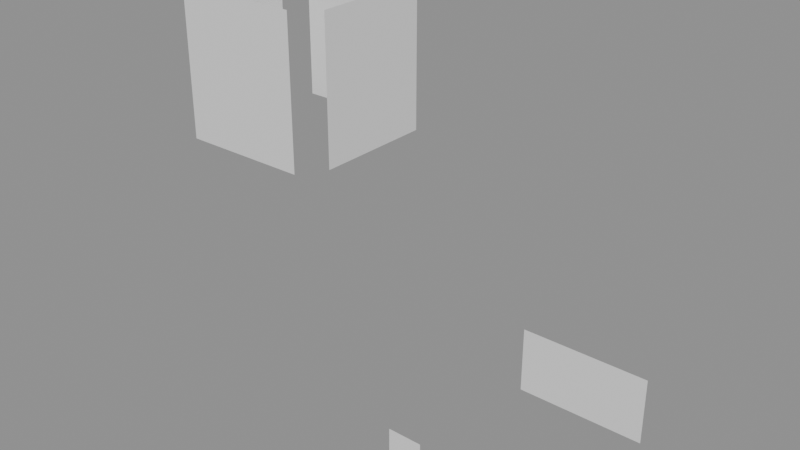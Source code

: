 # Source: arms_store_a_light.blend  (saved by Blender 5.2.45; exported with 4.5.12 LTS)
import bpy
from mathutils import Matrix  # noqa: F401  (used for matrix-valued properties, if any)

bpy.ops.wm.read_factory_settings(use_empty=True)
scene = bpy.context.scene
scene.name = 'Scene'

# ---- collections
col_arms_store_a_light = bpy.data.collections.new('arms_store_a_light'); scene.collection.children.link(col_arms_store_a_light)

# ---- materials (node trees are filled in below, after node groups)
mat_arms_store_a_light_mat_0 = bpy.data.materials.new('arms_store_a_light_mat_0')

# ---- material node trees
mat_arms_store_a_light_mat_0.use_nodes = True; mat_arms_store_a_light_mat_0.node_tree.nodes.clear()
_N = mat_arms_store_a_light_mat_0.node_tree.nodes; _L = mat_arms_store_a_light_mat_0.node_tree.links
n0 = _N.new('ShaderNodeBsdfPrincipled'); n0.name = 'Principled BSDF'; n0.location = (-200, 100)
n0.inputs[2].default_value = 0.8
n0.inputs[10].default_value = 0.005
n1 = _N.new('ShaderNodeOutputMaterial'); n1.name = 'Material Output'; n1.location = (200, 100)
_L.new(n0.outputs[0], n1.inputs[0])
n1.is_active_output = True

# ---- meshes
me_arms_store_a_light_mesh_0 = bpy.data.meshes.new('arms_store_a_light_mesh_0')
me_arms_store_a_light_mesh_0.from_pydata([(0.3672, 0.4577, 4.905), (0.3672, 0.4577, 6.464), (0.3672, -0.1976, 6.464), (-1.516, 0.4577, 6.464), (-1.516, 0.4577, 4.905), (-1.516, -0.1976, 4.905), (0.3672, -0.1976, 4.905), (-1.516, -0.1976, 6.464), (0.3672, -0.8529, 6.464), (0.3672, -0.8529, 4.905), (-1.516, -0.8529, 4.905), (-1.516, -0.8529, 6.464), (3.079, 0.8284, 2.789), (3.079, 0.8284, 2.003), (1.589, 0.8284, 2.789), (-1.287, -1.075, 6.467), (-1.287, -1.075, 4.861), (-0.584, -1.075, 4.861), (0.1191, -1.075, 4.861), (0.1191, -1.075, 6.467), (-0.584, -1.075, 6.467), (-1.287, 0.638, 4.861), (-1.287, 0.638, 6.467), (-0.584, 0.638, 6.467), (0.1191, 0.638, 6.467), (0.1191, 0.638, 4.861), (-0.584, 0.638, 4.861), (1.589, 0.8284, 2.003), (1.589, -1.426, 2.396), (1.589, -1.426, 2.003), (1.961, -1.426, 2.003), (1.589, -1.426, 2.789), (1.961, -1.426, 2.789), (3.079, -1.426, 2.003), (3.079, -1.426, 2.789), (2.644, -1.426, 2.789), (2.644, -1.426, 2.003)], [], [(0, 1, 2), (3, 4, 5), (6, 0, 2), (7, 3, 5), (2, 8, 6), (8, 9, 6), (5, 10, 7), (10, 11, 7), (12, 13, 14), (15, 16, 17), (18, 19, 20), (21, 22, 23), (24, 25, 26), (23, 24, 26), (20, 15, 17), (17, 18, 20), (13, 27, 14), (26, 21, 23), (28, 29, 30), (31, 28, 30), (32, 31, 30), (33, 34, 35), (36, 33, 35)])
me_arms_store_a_light_mesh_0.polygons.foreach_set('use_smooth', [True] * 23)
_uv = me_arms_store_a_light_mesh_0.uv_layers.new(name='UVMap')
_uv.uv.foreach_set('vector', [0.01562, 0.01562, 0.01562, 0.9844, 0.4844, 0.9844, 0.01562, 0.9844, 0.01562, 0.01562, 0.4844, 0.01562, 0.4844, 0.01562, 0.01562, 0.01562, 0.4844, 0.9844, 0.4844, 0.9844, 0.01562, 0.9844, 0.4844, 0.01562, 0.4844, 0.9844, 0.01562, 0.9844, 0.4844, 0.01562, 0.01562, 0.9844, 0.01562, 0.01562, 0.4844, 0.01562, 0.4844, 0.01562, 0.01562, 0.01562, 0.4844, 0.9844, 0.01562, 0.01562, 0.01562, 0.9844, 0.4844, 0.9844, 0.5156, 0.9844, 0.9844, 0.9844, 0.5156, 0.01562, 0.01562, 0.9844, 0.01562, 0.01562, 0.4844, 0.01562, 0.01562, 0.01562, 0.01562, 0.9844, 0.4844, 0.9844, 0.01562, 0.01562, 0.01562, 0.9844, 0.4844, 0.9844, 0.01562, 0.9844, 0.01562, 0.01562, 0.4844, 0.01562, 0.4844, 0.9844, 0.01562, 0.9844, 0.4844, 0.01562, 0.4844, 0.9844, 0.01562, 0.9844, 0.4844, 0.01562, 0.4844, 0.01562, 0.01562, 0.01562, 0.4844, 0.9844, 0.9844, 0.9844, 0.9844, 0.01562, 0.5156, 0.01562, 0.4844, 0.01562, 0.01562, 0.01562, 0.4844, 0.9844, 0.75, 0.01562, 0.9844, 0.01562, 0.9844, 0.2578, 0.5156, 0.01562, 0.75, 0.01562, 0.9844, 0.2578, 0.5156, 0.2578, 0.5156, 0.01562, 0.9844, 0.2578, 0.9844, 0.9844, 0.5156, 0.9844, 0.5156, 0.7109, 0.9844, 0.7109, 0.9844, 0.9844, 0.5156, 0.7109])
me_arms_store_a_light_mesh_0.materials.append(mat_arms_store_a_light_mat_0)
me_arms_store_a_light_mesh_0.update()
me_arms_store_a_light_mesh_0.normals_split_custom_set([tuple(v) for v in zip(*[iter([1.0, 4.075e-07, 7.643e-08, 1.0, 2.333e-07, 7.643e-08, 1.0, 3.211e-07, 7.643e-08, -1.0, -1.181e-07, 7.643e-08, -1.0, -4.665e-07, 7.643e-08, -1.0, -1.742e-07, 7.643e-08, 1.0, 3.211e-07, 6.929e-08, 1.0, 4.075e-07, 7.643e-08, 1.0, 3.211e-07, 7.643e-08, -1.0, -3.484e-07, 7.643e-08, -1.0, -1.181e-07, 7.643e-08, -1.0, -1.742e-07, 7.643e-08, 1.0, 3.211e-07, 7.643e-08, 1.0, 2.908e-07, 7.159e-08, 1.0, 3.211e-07, 6.929e-08, 1.0, 2.908e-07, 7.159e-08, 1.0, 1.166e-07, 5.732e-08, 1.0, 3.211e-07, 6.929e-08, -1.0, -1.742e-07, 7.643e-08, -1.0, -2.362e-07, 7.643e-08, -1.0, -3.484e-07, 7.643e-08, -1.0, -2.362e-07, 7.643e-08, -1.0, -9.33e-07, 7.643e-08, -1.0, -3.484e-07, 7.643e-08, 0.0, 1.0, 0.0, 0.0, 1.0, 0.0, 0.0, 1.0, 0.0, 0.0, -1.0, 2.773e-08, 0.0, -1.0, 1.056e-07, 0.0, -1.0, 9.17e-08, 0.0, -1.0, 7.783e-08, 0.0, -1.0, 0.0, 0.0, -1.0, 1.386e-08, 0.0, 1.0, 3.892e-08, 0.0, 1.0, 0.0, 0.0, 1.0, 6.932e-09, 0.0, 1.0, 1.386e-08, 0.0, 1.0, 5.278e-08, 0.0, 1.0, 4.585e-08, 0.0, 1.0, 6.932e-09, 0.0, 1.0, 1.386e-08, 0.0, 1.0, 4.585e-08, 0.0, -1.0, 1.386e-08, 0.0, -1.0, 2.773e-08, 0.0, -1.0, 9.17e-08, 0.0, -1.0, 9.17e-08, 0.0, -1.0, 7.783e-08, 0.0, -1.0, 1.386e-08, 0.0, 1.0, 0.0, 0.0, 1.0, 0.0, 0.0, 1.0, 0.0, 0.0, 1.0, 4.585e-08, 0.0, 1.0, 3.892e-08, 0.0, 1.0, 6.932e-09, 0.0, -1.0, 0.0, 0.0, -1.0, 0.0, 0.0, -1.0, 0.0, 0.0, -1.0, 0.0, 0.0, -1.0, 0.0, 0.0, -1.0, 0.0, 0.0, -1.0, 0.0, 0.0, -1.0, 0.0, 0.0, -1.0, 0.0, 0.0, -1.0, 0.0, 0.0, -1.0, 0.0, 0.0, -1.0, 0.0, 0.0, -1.0, 0.0, 0.0, -1.0, 0.0, 0.0, -1.0, 0.0])] * 3)])
arm_arms_store_a_light_skeleton = bpy.data.armatures.new('arms_store_a_light_skeleton')  # bones are not reproduced

# ---- objects
ob_arms_store_a_light_rig = bpy.data.objects.new('arms_store_a_light_rig', arm_arms_store_a_light_skeleton)
ob_arms_store_a_light_mesh_0 = bpy.data.objects.new('arms_store_a_light_mesh_0', me_arms_store_a_light_mesh_0)

# ---- transforms, parenting, visibility, modifiers, constraints
ob_arms_store_a_light_rig.location = (0.0, 0.0, 0.0)
ob_arms_store_a_light_rig.show_in_front = True
ob_arms_store_a_light_mesh_0.parent = ob_arms_store_a_light_rig
ob_arms_store_a_light_mesh_0.location = (0.0, 0.0, 0.0)
_vg = ob_arms_store_a_light_mesh_0.vertex_groups.new(name='arms_store_a_light')
_vg.add([0, 1, 2, 3, 4, 5, 6, 7, 8, 9, 10, 11, 12, 13, 14, 15, 16, 17, 18, 19, 20, 21, 22, 23, 24, 25, 26, 27, 28, 29, 30, 31, 32, 33, 34, 35, 36], 1.0, 'REPLACE')
_m = ob_arms_store_a_light_mesh_0.modifiers.new('FEZ skin', 'ARMATURE')
_m.object = ob_arms_store_a_light_rig

# ---- collection membership
scene.collection.objects.link(ob_arms_store_a_light_rig)
col_arms_store_a_light.objects.link(ob_arms_store_a_light_mesh_0)

# ---- scene / render settings (as saved in the file)
scene.frame_start = 1; scene.frame_end = 250; scene.frame_set(1)
scene.render.engine = 'BLENDER_EEVEE_NEXT'
scene.render.bake_bias = 0.0
scene.render.bake_samples = 0
scene.render.compositor_device = 'GPU'
scene.eevee.use_volume_custom_range = False
scene.eevee.fast_gi_thickness_near = 0.1
scene.eevee.fast_gi_thickness_far = 0.0
scene.eevee.ray_tracing_options.screen_trace_thickness = 0.1
bpy.context.view_layer.update()

# ---- added for rendering (the .blend has no active camera and no usable light): camera, sun + grey world if the file has none
cam_auto = bpy.data.cameras.new('AutoCamera')
cam_auto.lens = 50.0
cam_auto.sensor_width = 36.0
cam_auto.clip_end = 1000.0
ob_auto_camera = bpy.data.objects.new('AutoCamera', cam_auto)
scene.collection.objects.link(ob_auto_camera)
ob_auto_camera.location = (7.066, -7.84035, 9.26291)
ob_auto_camera.rotation_euler = (1.09748, -7.21219e-08, 0.694738)
scene.camera = ob_auto_camera
light_auto_sun = bpy.data.lights.new('AutoSun', 'SUN')
light_auto_sun.energy = 3.0
light_auto_sun.angle = 0.0523599
ob_auto_sun = bpy.data.objects.new('AutoSun', light_auto_sun)
scene.collection.objects.link(ob_auto_sun)
ob_auto_sun.rotation_euler = (0.872665, 0.174533, 0.523599)
if scene.world is None:
    world_auto = bpy.data.worlds.new('AutoWorld')
    world_auto.color = (0.3, 0.3, 0.3)
    scene.world = world_auto
bpy.context.view_layer.update()
